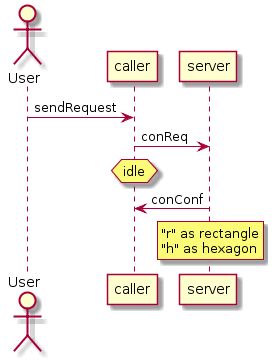

The diagram above was rendered by PlantUML. Its source (embedded in the PNG):
@startuml
actor User
User -> caller : sendRequest
caller -> server : conReq
hnote over caller : idle
caller <- server : conConf
rnote over server
 "r" as rectangle
 "h" as hexagon
endrnote
@enduml